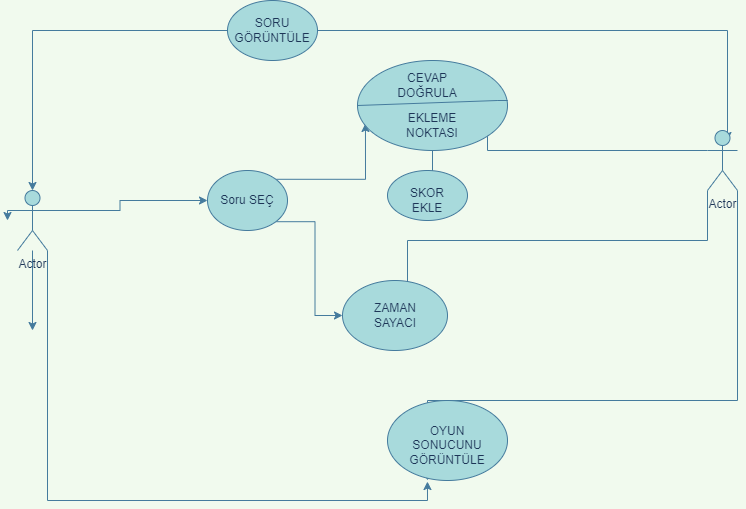

The diagram above was exported from draw.io. Its source (the exported page's mxGraphModel, read from the mxfile embedded in the PNG):
<mxGraphModel dx="868" dy="1619" grid="1" gridSize="10" guides="1" tooltips="1" connect="1" arrows="1" fold="1" page="1" pageScale="1" pageWidth="827" pageHeight="1169" background="#F1FAEE" math="0" shadow="0">
  <root>
    <mxCell id="0" />
    <mxCell id="1" parent="0" />
    <mxCell id="KQlETvr7S-yV7Gs2ysvj-2" style="edgeStyle=orthogonalEdgeStyle;rounded=0;orthogonalLoop=1;jettySize=auto;html=1;exitX=0.5;exitY=0.5;exitDx=0;exitDy=0;exitPerimeter=0;labelBackgroundColor=#F1FAEE;strokeColor=#457B9D;fontColor=#1D3557;" edge="1" parent="1">
      <mxGeometry relative="1" as="geometry">
        <mxPoint x="40" y="210" as="targetPoint" />
        <mxPoint x="65" y="200" as="sourcePoint" />
      </mxGeometry>
    </mxCell>
    <mxCell id="KQlETvr7S-yV7Gs2ysvj-3" style="edgeStyle=orthogonalEdgeStyle;rounded=0;orthogonalLoop=1;jettySize=auto;html=1;exitX=0.5;exitY=0.5;exitDx=0;exitDy=0;exitPerimeter=0;labelBackgroundColor=#F1FAEE;strokeColor=#457B9D;fontColor=#1D3557;" edge="1" parent="1" target="KQlETvr7S-yV7Gs2ysvj-4">
      <mxGeometry relative="1" as="geometry">
        <mxPoint x="300" y="200" as="targetPoint" />
        <mxPoint x="65" y="200" as="sourcePoint" />
      </mxGeometry>
    </mxCell>
    <mxCell id="KQlETvr7S-yV7Gs2ysvj-5" style="edgeStyle=orthogonalEdgeStyle;rounded=0;orthogonalLoop=1;jettySize=auto;html=1;entryX=0.5;entryY=0;entryDx=0;entryDy=0;entryPerimeter=0;labelBackgroundColor=#F1FAEE;strokeColor=#457B9D;fontColor=#1D3557;" edge="1" parent="1" source="KQlETvr7S-yV7Gs2ysvj-6" target="KQlETvr7S-yV7Gs2ysvj-9">
      <mxGeometry relative="1" as="geometry">
        <mxPoint x="65" y="170" as="targetPoint" />
        <mxPoint x="320" y="30" as="sourcePoint" />
      </mxGeometry>
    </mxCell>
    <mxCell id="KQlETvr7S-yV7Gs2ysvj-27" style="edgeStyle=orthogonalEdgeStyle;rounded=0;orthogonalLoop=1;jettySize=auto;html=1;exitX=1;exitY=0;exitDx=0;exitDy=0;entryX=0.053;entryY=0.7;entryDx=0;entryDy=0;entryPerimeter=0;labelBackgroundColor=#F1FAEE;strokeColor=#457B9D;fontColor=#1D3557;" edge="1" parent="1" source="KQlETvr7S-yV7Gs2ysvj-4" target="KQlETvr7S-yV7Gs2ysvj-12">
      <mxGeometry relative="1" as="geometry" />
    </mxCell>
    <mxCell id="KQlETvr7S-yV7Gs2ysvj-28" style="edgeStyle=orthogonalEdgeStyle;rounded=0;orthogonalLoop=1;jettySize=auto;html=1;exitX=1;exitY=1;exitDx=0;exitDy=0;entryX=0;entryY=0.5;entryDx=0;entryDy=0;labelBackgroundColor=#F1FAEE;strokeColor=#457B9D;fontColor=#1D3557;" edge="1" parent="1" source="KQlETvr7S-yV7Gs2ysvj-4" target="KQlETvr7S-yV7Gs2ysvj-18">
      <mxGeometry relative="1" as="geometry" />
    </mxCell>
    <mxCell id="KQlETvr7S-yV7Gs2ysvj-4" value="Soru SEÇ&lt;br&gt;" style="ellipse;whiteSpace=wrap;html=1;fillColor=#A8DADC;strokeColor=#457B9D;fontColor=#1D3557;" vertex="1" parent="1">
      <mxGeometry x="240" y="160" width="80" height="60" as="geometry" />
    </mxCell>
    <mxCell id="KQlETvr7S-yV7Gs2ysvj-7" style="edgeStyle=orthogonalEdgeStyle;rounded=0;orthogonalLoop=1;jettySize=auto;html=1;exitX=1;exitY=0.5;exitDx=0;exitDy=0;labelBackgroundColor=#F1FAEE;strokeColor=#457B9D;fontColor=#1D3557;" edge="1" parent="1" source="KQlETvr7S-yV7Gs2ysvj-6">
      <mxGeometry relative="1" as="geometry">
        <mxPoint x="760" y="130" as="targetPoint" />
      </mxGeometry>
    </mxCell>
    <mxCell id="KQlETvr7S-yV7Gs2ysvj-6" value="SORU GÖRÜNTÜLE" style="ellipse;whiteSpace=wrap;html=1;fillColor=#A8DADC;strokeColor=#457B9D;fontColor=#1D3557;" vertex="1" parent="1">
      <mxGeometry x="260" y="-10" width="90" height="60" as="geometry" />
    </mxCell>
    <mxCell id="KQlETvr7S-yV7Gs2ysvj-11" style="edgeStyle=orthogonalEdgeStyle;rounded=0;orthogonalLoop=1;jettySize=auto;html=1;exitX=0;exitY=0.3333333333333333;exitDx=0;exitDy=0;exitPerimeter=0;labelBackgroundColor=#F1FAEE;strokeColor=#457B9D;fontColor=#1D3557;" edge="1" parent="1" source="KQlETvr7S-yV7Gs2ysvj-8">
      <mxGeometry relative="1" as="geometry">
        <mxPoint x="520" y="90" as="targetPoint" />
      </mxGeometry>
    </mxCell>
    <mxCell id="KQlETvr7S-yV7Gs2ysvj-17" style="edgeStyle=orthogonalEdgeStyle;rounded=0;orthogonalLoop=1;jettySize=auto;html=1;exitX=0;exitY=1;exitDx=0;exitDy=0;exitPerimeter=0;labelBackgroundColor=#F1FAEE;strokeColor=#457B9D;fontColor=#1D3557;" edge="1" parent="1" source="KQlETvr7S-yV7Gs2ysvj-8">
      <mxGeometry relative="1" as="geometry">
        <mxPoint x="440" y="280" as="targetPoint" />
        <Array as="points">
          <mxPoint x="740" y="230" />
          <mxPoint x="440" y="230" />
        </Array>
      </mxGeometry>
    </mxCell>
    <mxCell id="KQlETvr7S-yV7Gs2ysvj-24" style="edgeStyle=orthogonalEdgeStyle;rounded=0;orthogonalLoop=1;jettySize=auto;html=1;exitX=1;exitY=1;exitDx=0;exitDy=0;exitPerimeter=0;labelBackgroundColor=#F1FAEE;strokeColor=#457B9D;fontColor=#1D3557;" edge="1" parent="1" source="KQlETvr7S-yV7Gs2ysvj-8">
      <mxGeometry relative="1" as="geometry">
        <mxPoint x="460" y="470" as="targetPoint" />
        <Array as="points">
          <mxPoint x="770" y="390" />
          <mxPoint x="460" y="390" />
        </Array>
      </mxGeometry>
    </mxCell>
    <mxCell id="KQlETvr7S-yV7Gs2ysvj-8" value="Actor" style="shape=umlActor;verticalLabelPosition=bottom;verticalAlign=top;html=1;outlineConnect=0;fillColor=#A8DADC;strokeColor=#457B9D;fontColor=#1D3557;" vertex="1" parent="1">
      <mxGeometry x="740" y="120" width="30" height="60" as="geometry" />
    </mxCell>
    <mxCell id="KQlETvr7S-yV7Gs2ysvj-23" style="edgeStyle=orthogonalEdgeStyle;rounded=0;orthogonalLoop=1;jettySize=auto;html=1;exitX=1;exitY=1;exitDx=0;exitDy=0;exitPerimeter=0;entryX=0.333;entryY=1.013;entryDx=0;entryDy=0;entryPerimeter=0;labelBackgroundColor=#F1FAEE;strokeColor=#457B9D;fontColor=#1D3557;" edge="1" parent="1" source="KQlETvr7S-yV7Gs2ysvj-9" target="KQlETvr7S-yV7Gs2ysvj-25">
      <mxGeometry relative="1" as="geometry">
        <mxPoint x="460" y="500" as="targetPoint" />
      </mxGeometry>
    </mxCell>
    <mxCell id="KQlETvr7S-yV7Gs2ysvj-30" value="" style="edgeStyle=orthogonalEdgeStyle;curved=0;rounded=1;sketch=0;orthogonalLoop=1;jettySize=auto;html=1;fontColor=#1D3557;strokeColor=#457B9D;fillColor=#A8DADC;" edge="1" parent="1" source="KQlETvr7S-yV7Gs2ysvj-9">
      <mxGeometry relative="1" as="geometry">
        <mxPoint x="65" y="320" as="targetPoint" />
      </mxGeometry>
    </mxCell>
    <mxCell id="KQlETvr7S-yV7Gs2ysvj-9" value="Actor" style="shape=umlActor;verticalLabelPosition=bottom;verticalAlign=top;html=1;outlineConnect=0;fillColor=#A8DADC;strokeColor=#457B9D;fontColor=#1D3557;" vertex="1" parent="1">
      <mxGeometry x="50" y="180" width="30" height="60" as="geometry" />
    </mxCell>
    <mxCell id="KQlETvr7S-yV7Gs2ysvj-20" style="edgeStyle=orthogonalEdgeStyle;rounded=0;orthogonalLoop=1;jettySize=auto;html=1;exitX=0.5;exitY=1;exitDx=0;exitDy=0;labelBackgroundColor=#F1FAEE;strokeColor=#457B9D;fontColor=#1D3557;" edge="1" parent="1" source="KQlETvr7S-yV7Gs2ysvj-12">
      <mxGeometry relative="1" as="geometry">
        <mxPoint x="465" y="180" as="targetPoint" />
      </mxGeometry>
    </mxCell>
    <mxCell id="KQlETvr7S-yV7Gs2ysvj-12" value="" style="ellipse;whiteSpace=wrap;html=1;fillColor=#A8DADC;strokeColor=#457B9D;fontColor=#1D3557;" vertex="1" parent="1">
      <mxGeometry x="390" y="50" width="150" height="90" as="geometry" />
    </mxCell>
    <mxCell id="KQlETvr7S-yV7Gs2ysvj-14" value="" style="endArrow=none;html=1;rounded=0;entryX=0;entryY=0.5;entryDx=0;entryDy=0;labelBackgroundColor=#F1FAEE;strokeColor=#457B9D;fontColor=#1D3557;" edge="1" parent="1" target="KQlETvr7S-yV7Gs2ysvj-12">
      <mxGeometry width="50" height="50" relative="1" as="geometry">
        <mxPoint x="530" y="90" as="sourcePoint" />
        <mxPoint x="590" y="150" as="targetPoint" />
        <Array as="points">
          <mxPoint x="540" y="90" />
          <mxPoint x="530" y="90" />
        </Array>
      </mxGeometry>
    </mxCell>
    <mxCell id="KQlETvr7S-yV7Gs2ysvj-15" value="CEVAP DOĞRULA&lt;br&gt;" style="text;html=1;strokeColor=none;fillColor=none;align=center;verticalAlign=middle;whiteSpace=wrap;rounded=0;fontColor=#1D3557;" vertex="1" parent="1">
      <mxGeometry x="430" y="60" width="60" height="30" as="geometry" />
    </mxCell>
    <mxCell id="KQlETvr7S-yV7Gs2ysvj-16" value="EKLEME NOKTASI&lt;br&gt;" style="text;html=1;strokeColor=none;fillColor=none;align=center;verticalAlign=middle;whiteSpace=wrap;rounded=0;fontColor=#1D3557;" vertex="1" parent="1">
      <mxGeometry x="435" y="100" width="60" height="30" as="geometry" />
    </mxCell>
    <mxCell id="KQlETvr7S-yV7Gs2ysvj-18" value="" style="ellipse;whiteSpace=wrap;html=1;fillColor=#A8DADC;strokeColor=#457B9D;fontColor=#1D3557;" vertex="1" parent="1">
      <mxGeometry x="375" y="270" width="105" height="70" as="geometry" />
    </mxCell>
    <mxCell id="KQlETvr7S-yV7Gs2ysvj-19" value="ZAMAN SAYACI&lt;br&gt;" style="text;html=1;strokeColor=none;fillColor=none;align=center;verticalAlign=middle;whiteSpace=wrap;rounded=0;fontColor=#1D3557;" vertex="1" parent="1">
      <mxGeometry x="397.5" y="290" width="60" height="30" as="geometry" />
    </mxCell>
    <mxCell id="KQlETvr7S-yV7Gs2ysvj-21" value="" style="ellipse;whiteSpace=wrap;html=1;fillColor=#A8DADC;strokeColor=#457B9D;fontColor=#1D3557;" vertex="1" parent="1">
      <mxGeometry x="420" y="160" width="80" height="50" as="geometry" />
    </mxCell>
    <mxCell id="KQlETvr7S-yV7Gs2ysvj-22" value="SKOR EKLE&lt;br&gt;" style="text;html=1;strokeColor=none;fillColor=none;align=center;verticalAlign=middle;whiteSpace=wrap;rounded=0;fontColor=#1D3557;" vertex="1" parent="1">
      <mxGeometry x="430" y="175" width="60" height="30" as="geometry" />
    </mxCell>
    <mxCell id="KQlETvr7S-yV7Gs2ysvj-25" value="" style="ellipse;whiteSpace=wrap;html=1;fillColor=#A8DADC;strokeColor=#457B9D;fontColor=#1D3557;" vertex="1" parent="1">
      <mxGeometry x="420" y="390" width="120" height="80" as="geometry" />
    </mxCell>
    <mxCell id="KQlETvr7S-yV7Gs2ysvj-26" value="OYUN SONUCUNU GÖRÜNTÜLE&lt;br&gt;" style="text;html=1;strokeColor=none;fillColor=none;align=center;verticalAlign=middle;whiteSpace=wrap;rounded=0;fontColor=#1D3557;" vertex="1" parent="1">
      <mxGeometry x="450" y="420" width="60" height="30" as="geometry" />
    </mxCell>
  </root>
</mxGraphModel>